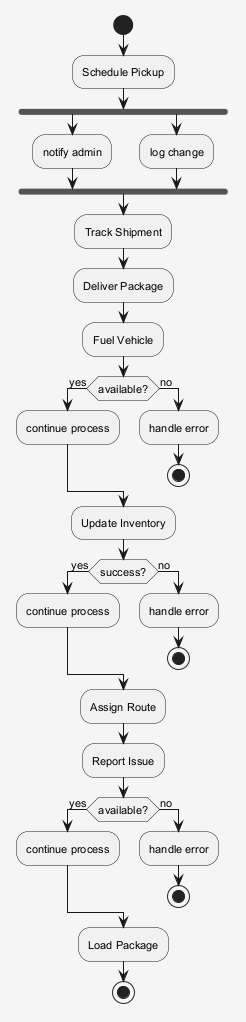

The diagram above was rendered by PlantUML. Its source (embedded in the PNG):
@startuml
skinparam shadowing false
skinparam backgroundColor #F5F5F5
skinparam defaultFontSize 11
start
:Schedule Pickup;
fork
:notify admin;
fork again
:log change;
end fork
:Track Shipment;
:Deliver Package;
:Fuel Vehicle;
if (available?) then (yes)
:continue process;
else (no)
:handle error;
stop
endif
:Update Inventory;
if (success?) then (yes)
:continue process;
else (no)
:handle error;
stop
endif
:Assign Route;
:Report Issue;
if (available?) then (yes)
:continue process;
else (no)
:handle error;
stop
endif
:Load Package;
stop
@enduml